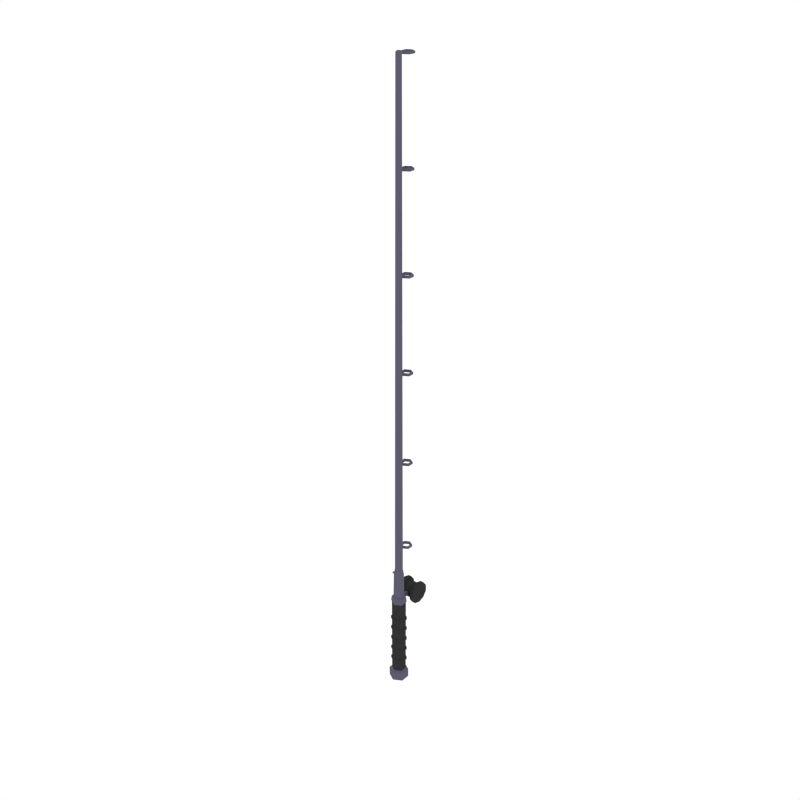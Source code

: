 # Source: FishingRod_Lvl3.blend  (saved by Blender 2.79.0; exported with 4.5.12 LTS)
import bpy
from mathutils import Matrix  # noqa: F401  (used for matrix-valued properties, if any)

bpy.ops.wm.read_factory_settings(use_empty=True)
scene = bpy.context.scene
scene.name = 'Scene'

# ---- collections
col_collection_1 = bpy.data.collections.new('Collection 1'); scene.collection.children.link(col_collection_1)

# ---- materials (node trees are filled in below, after node groups)
mat_metal = bpy.data.materials.new('Metal')
mat_metal.alpha_threshold = 0.0
mat_metal.diffuse_color = (0.1067, 0.1074, 0.1523, 1.0)
mat_metal.roughness = 0.5
mat_black = bpy.data.materials.new('Black')
mat_black.alpha_threshold = 0.0
mat_black.diffuse_color = (0.0331, 0.0331, 0.0331, 1.0)
mat_black.roughness = 0.5

# ---- material node trees

# ---- world
world_world = bpy.data.worlds.new('World'); scene.world = world_world
world_world.color = (1.0, 1.0, 1.0)
world_world.use_sun_shadow = False
world_world.sun_shadow_jitter_overblur = 0.0
world_world.cycles.sampling_method = 'NONE'
world_world.cycles.sample_map_resolution = 256

# ---- meshes
me_cylinder_009 = bpy.data.meshes.new('Cylinder.009')
me_cylinder_009.from_pydata([(3.065e-09, 0.1017, 0.0), (0.08928, 0.05087, 0.0), (0.08928, -0.05087, 0.0), (-6.129e-09, -0.1017, 0.0), (-0.08928, -0.05087, 0.0), (-0.08928, 0.05087, 0.0), (3.065e-09, 0.1017, 0.09471), (0.08928, 0.05087, 0.09471), (0.08928, -0.05087, 0.09471), (-6.129e-09, -0.1017, 0.09471), (-0.08928, -0.05087, 0.09471), (-0.08928, 0.05087, 0.09471), (1.78e-09, 0.07379, 0.1136), (0.06476, 0.0369, 0.1136), (0.06476, -0.0369, 0.1136), (-4.889e-09, -0.07379, 0.1136), (-0.06476, -0.0369, 0.1136), (-0.06476, 0.0369, 0.1136), (1.78e-09, 0.07379, 0.9857), (0.06476, 0.0369, 0.9857), (0.06476, -0.0369, 0.9857), (-4.889e-09, -0.07379, 0.9857), (-0.06476, -0.0369, 0.9857), (-0.06476, 0.0369, 0.9857), (1.965e-09, 0.08149, 0.9993), (0.07152, 0.04074, 0.9993), (0.07152, -0.04074, 0.9993), (-5.399e-09, -0.08149, 0.9993), (-0.07152, -0.04074, 0.9993), (-0.07152, 0.04074, 0.9993), (-5.761e-09, 0.07667, 1.053), (0.06729, 0.03834, 1.053), (0.06729, -0.03834, 1.053), (-1.269e-08, -0.07667, 1.053), (-0.06729, -0.03834, 1.053), (-0.06729, 0.03834, 1.053), (-6.118e-09, 0.05698, 1.064), (0.05001, 0.02849, 1.064), (0.05001, -0.02849, 1.064), (-1.127e-08, -0.05698, 1.064), (-0.05001, -0.02849, 1.064), (-0.05001, 0.02849, 1.064), (-6.119e-09, 0.05235, 1.352), (0.04594, 0.02617, 1.352), (0.04594, -0.02617, 1.352), (-1.085e-08, -0.05235, 1.352), (-0.04594, -0.02617, 1.352), (-0.04594, 0.02617, 1.352), (-6.087e-09, 0.0408, 1.408), (0.03581, 0.0204, 1.408), (0.03581, -0.0204, 1.408), (-9.774e-09, -0.0408, 1.408), (-0.03581, -0.0204, 1.408), (-0.03581, 0.0204, 1.408), (-6.134e-09, 0.02739, 6.58), (0.02404, 0.01369, 6.58), (0.02404, -0.01369, 6.58), (-8.609e-09, -0.02739, 6.58), (-0.02404, -0.01369, 6.58), (-0.02404, 0.01369, 6.58), (-2.02e-08, 0.01547, 6.593), (0.01357, 0.007733, 6.593), (0.01357, -0.007733, 6.593), (-2.16e-08, -0.01547, 6.593), (-0.01357, -0.007733, 6.593), (-0.01357, 0.007733, 6.593), (0.06476, 0.0369, 0.226), (-0.06476, -0.0369, 0.226), (1.78e-09, 0.07379, 0.226), (-4.889e-09, -0.07379, 0.226), (-0.06476, 0.0369, 0.226), (0.06476, -0.0369, 0.226), (1.78e-09, 0.07379, 0.848), (-4.889e-09, -0.07379, 0.848), (-0.06476, 0.0369, 0.848), (-0.06476, -0.0369, 0.848), (0.06476, -0.0369, 0.848), (0.06476, 0.0369, 0.848), (-4.889e-09, -0.07379, 0.8036), (-4.889e-09, -0.07379, 0.7592), (-4.889e-09, -0.07379, 0.6703), (-4.889e-09, -0.07379, 0.6259), (-4.889e-09, -0.07379, 0.537), (-4.889e-09, -0.07379, 0.4926), (-4.889e-09, -0.07379, 0.4038), (-4.889e-09, -0.07379, 0.3593), (-4.889e-09, -0.07379, 0.2705), (0.06476, -0.0369, 0.8036), (0.06476, -0.0369, 0.7592), (0.06476, -0.0369, 0.6703), (0.06476, -0.0369, 0.6259), (0.06476, -0.0369, 0.537), (0.06476, -0.0369, 0.4926), (0.06476, -0.0369, 0.4038), (0.06476, -0.0369, 0.3593), (0.06476, -0.0369, 0.2705), (1.78e-09, 0.07379, 0.2705), (1.78e-09, 0.07379, 0.3593), (1.78e-09, 0.07379, 0.4038), (1.78e-09, 0.07379, 0.4926), (1.78e-09, 0.07379, 0.537), (1.78e-09, 0.07379, 0.6259), (1.78e-09, 0.07379, 0.6703), (1.78e-09, 0.07379, 0.7592), (1.78e-09, 0.07379, 0.8036), (-0.06476, -0.0369, 0.2705), (-0.06476, -0.0369, 0.3593), (-0.06476, -0.0369, 0.4038), (-0.06476, -0.0369, 0.4926), (-0.06476, -0.0369, 0.537), (-0.06476, -0.0369, 0.6259), (-0.06476, -0.0369, 0.6703), (-0.06476, -0.0369, 0.7592), (-0.06476, -0.0369, 0.8036), (0.06476, 0.0369, 0.2705), (0.06476, 0.0369, 0.3593), (0.06476, 0.0369, 0.4038), (0.06476, 0.0369, 0.4926), (0.06476, 0.0369, 0.537), (0.06476, 0.0369, 0.6259), (0.06476, 0.0369, 0.6703), (0.06476, 0.0369, 0.7592), (0.06476, 0.0369, 0.8036), (-0.06476, 0.0369, 0.8036), (-0.06476, 0.0369, 0.7592), (-0.06476, 0.0369, 0.6703), (-0.06476, 0.0369, 0.6259), (-0.06476, 0.0369, 0.537), (-0.06476, 0.0369, 0.4926), (-0.06476, 0.0369, 0.4038), (-0.06476, 0.0369, 0.3593), (-0.06476, 0.0369, 0.2705), (-5.3e-09, -0.08444, 0.2636), (-5.3e-09, -0.08444, 0.2329), (0.07411, -0.04222, 0.2636), (0.07411, -0.04222, 0.2329), (-0.07411, 0.04222, 0.2636), (-0.07411, 0.04222, 0.2329), (2.331e-09, 0.08444, 0.2329), (-0.07411, -0.04222, 0.2329), (0.07411, 0.04222, 0.2329), (-5.3e-09, -0.08444, 0.7967), (-5.3e-09, -0.08444, 0.766), (-5.3e-09, -0.08444, 0.6635), (-5.3e-09, -0.08444, 0.6327), (-5.3e-09, -0.08444, 0.5302), (-5.3e-09, -0.08444, 0.4995), (-5.3e-09, -0.08444, 0.3969), (-5.3e-09, -0.08444, 0.3662), (0.07411, -0.04222, 0.7967), (0.07411, -0.04222, 0.766), (0.07411, -0.04222, 0.6635), (0.07411, -0.04222, 0.6327), (0.07411, -0.04222, 0.5302), (0.07411, -0.04222, 0.4995), (0.07411, -0.04222, 0.3969), (0.07411, -0.04222, 0.3662), (2.331e-09, 0.08444, 0.2636), (2.331e-09, 0.08444, 0.3662), (2.331e-09, 0.08444, 0.3969), (2.331e-09, 0.08444, 0.4995), (2.331e-09, 0.08444, 0.5302), (2.331e-09, 0.08444, 0.6327), (2.331e-09, 0.08444, 0.6635), (2.331e-09, 0.08444, 0.766), (2.331e-09, 0.08444, 0.7967), (-0.07411, -0.04222, 0.2636), (-0.07411, -0.04222, 0.3662), (-0.07411, -0.04222, 0.3969), (-0.07411, -0.04222, 0.4995), (-0.07411, -0.04222, 0.5302), (-0.07411, -0.04222, 0.6327), (-0.07411, -0.04222, 0.6635), (-0.07411, -0.04222, 0.766), (-0.07411, -0.04222, 0.7967), (0.07411, 0.04222, 0.2636), (0.07411, 0.04222, 0.3662), (0.07411, 0.04222, 0.3969), (0.07411, 0.04222, 0.4995), (0.07411, 0.04222, 0.5302), (0.07411, 0.04222, 0.6327), (0.07411, 0.04222, 0.6635), (0.07411, 0.04222, 0.766), (0.07411, 0.04222, 0.7967), (-0.07411, 0.04222, 0.7967), (-0.07411, 0.04222, 0.766), (-0.07411, 0.04222, 0.6635), (-0.07411, 0.04222, 0.6327), (-0.07411, 0.04222, 0.5302), (-0.07411, 0.04222, 0.4995), (-0.07411, 0.04222, 0.3969), (-0.07411, 0.04222, 0.3662), (-2.837e-10, 0.1806, 1.652), (0.05452, 0.1495, 1.652), (0.05452, 0.08738, 1.652), (-5.898e-09, 0.05632, 1.652), (-0.05452, 0.08738, 1.652), (-0.05452, 0.1495, 1.652), (-6.501e-09, 0.1806, 1.631), (0.05452, 0.1495, 1.631), (0.05452, 0.08738, 1.631), (-1.212e-08, 0.05632, 1.631), (-0.05452, 0.08738, 1.631), (-0.05452, 0.1495, 1.631), (-1.739e-09, 0.1639, 1.655), (0.0399, 0.1412, 1.655), (0.0399, 0.09571, 1.655), (-5.848e-09, 0.07297, 1.655), (-0.0399, 0.09571, 1.655), (-0.0399, 0.1412, 1.655), (-6.289e-09, 0.1639, 1.627), (0.0399, 0.1412, 1.627), (0.0399, 0.09571, 1.627), (-1.04e-08, 0.07297, 1.627), (-0.0399, 0.09571, 1.627), (-0.0399, 0.1412, 1.627), (-0.004968, 0.06343, 1.65), (-0.004968, 0.06343, 1.633), (-0.004968, 0.01833, 1.65), (-0.004968, 0.01833, 1.633), (0.005114, 0.06343, 1.65), (0.005114, 0.06343, 1.633), (0.005114, 0.01833, 1.65), (0.005114, 0.01833, 1.633), (-2.837e-10, 0.1806, 2.636), (0.05452, 0.1495, 2.636), (0.05452, 0.08738, 2.636), (-5.898e-09, 0.05632, 2.636), (-0.05452, 0.08738, 2.636), (-0.05452, 0.1495, 2.636), (-6.501e-09, 0.1806, 2.616), (0.05452, 0.1495, 2.616), (0.05452, 0.08738, 2.616), (-1.212e-08, 0.05632, 2.616), (-0.05452, 0.08738, 2.616), (-0.05452, 0.1495, 2.616), (-1.739e-09, 0.1639, 2.64), (0.0399, 0.1412, 2.64), (0.0399, 0.09571, 2.64), (-5.848e-09, 0.07297, 2.64), (-0.0399, 0.09571, 2.64), (-0.0399, 0.1412, 2.64), (-6.289e-09, 0.1639, 2.612), (0.0399, 0.1412, 2.612), (0.0399, 0.09571, 2.612), (-1.04e-08, 0.07297, 2.612), (-0.0399, 0.09571, 2.612), (-0.0399, 0.1412, 2.612), (-0.004968, 0.06343, 2.635), (-0.004968, 0.06343, 2.618), (-0.004968, 0.01833, 2.635), (-0.004968, 0.01833, 2.618), (0.005114, 0.06343, 2.635), (0.005114, 0.06343, 2.618), (0.005114, 0.01833, 2.635), (0.005114, 0.01833, 2.618), (-2.837e-10, 0.1806, 3.621), (0.05452, 0.1495, 3.621), (0.05452, 0.08738, 3.621), (-5.898e-09, 0.05632, 3.621), (-0.05452, 0.08738, 3.621), (-0.05452, 0.1495, 3.621), (-6.501e-09, 0.1806, 3.601), (0.05452, 0.1495, 3.601), (0.05452, 0.08738, 3.601), (-1.212e-08, 0.05632, 3.601), (-0.05452, 0.08738, 3.601), (-0.05452, 0.1495, 3.601), (-1.739e-09, 0.1639, 3.625), (0.0399, 0.1412, 3.625), (0.0399, 0.09571, 3.625), (-5.848e-09, 0.07297, 3.625), (-0.0399, 0.09571, 3.625), (-0.0399, 0.1412, 3.625), (-6.289e-09, 0.1639, 3.597), (0.0399, 0.1412, 3.597), (0.0399, 0.09571, 3.597), (-1.04e-08, 0.07297, 3.597), (-0.0399, 0.09571, 3.597), (-0.0399, 0.1412, 3.597), (-0.004968, 0.06343, 3.619), (-0.004968, 0.06343, 3.602), (-0.004968, 0.01833, 3.619), (-0.004968, 0.01833, 3.602), (0.005114, 0.06343, 3.619), (0.005114, 0.06343, 3.602), (0.005114, 0.01833, 3.619), (0.005114, 0.01833, 3.602), (-2.837e-10, 0.1806, 4.606), (0.05452, 0.1495, 4.606), (0.05452, 0.08738, 4.606), (-5.898e-09, 0.05632, 4.606), (-0.05452, 0.08738, 4.606), (-0.05452, 0.1495, 4.606), (-6.501e-09, 0.1806, 4.585), (0.05452, 0.1495, 4.585), (0.05452, 0.08738, 4.585), (-1.212e-08, 0.05632, 4.585), (-0.05452, 0.08738, 4.585), (-0.05452, 0.1495, 4.585), (-1.739e-09, 0.1639, 4.609), (0.0399, 0.1412, 4.609), (0.0399, 0.09571, 4.609), (-5.848e-09, 0.07297, 4.609), (-0.0399, 0.09571, 4.609), (-0.0399, 0.1412, 4.609), (-6.289e-09, 0.1639, 4.581), (0.0399, 0.1412, 4.581), (0.0399, 0.09571, 4.581), (-1.04e-08, 0.07297, 4.581), (-0.0399, 0.09571, 4.581), (-0.0399, 0.1412, 4.581), (-0.004968, 0.06343, 4.604), (-0.004968, 0.06343, 4.587), (-0.004968, 0.01833, 4.604), (-0.004968, 0.01833, 4.587), (0.005114, 0.06343, 4.604), (0.005114, 0.06343, 4.587), (0.005114, 0.01833, 4.604), (0.005114, 0.01833, 4.587), (-2.837e-10, 0.1806, 5.59), (0.05452, 0.1495, 5.59), (0.05452, 0.08738, 5.59), (-5.898e-09, 0.05632, 5.59), (-0.05452, 0.08738, 5.59), (-0.05452, 0.1495, 5.59), (-6.501e-09, 0.1806, 5.57), (0.05452, 0.1495, 5.57), (0.05452, 0.08738, 5.57), (-1.212e-08, 0.05632, 5.57), (-0.05452, 0.08738, 5.57), (-0.05452, 0.1495, 5.57), (-1.739e-09, 0.1639, 5.594), (0.0399, 0.1412, 5.594), (0.0399, 0.09571, 5.594), (-5.848e-09, 0.07297, 5.594), (-0.0399, 0.09571, 5.594), (-0.0399, 0.1412, 5.594), (-6.289e-09, 0.1639, 5.566), (0.0399, 0.1412, 5.566), (0.0399, 0.09571, 5.566), (-1.04e-08, 0.07297, 5.566), (-0.0399, 0.09571, 5.566), (-0.0399, 0.1412, 5.566), (-0.004968, 0.06343, 5.589), (-0.004968, 0.06343, 5.572), (-0.004968, 0.01833, 5.589), (-0.004968, 0.01833, 5.572), (0.005114, 0.06343, 5.589), (0.005114, 0.06343, 5.572), (0.005114, 0.01833, 5.589), (0.005114, 0.01833, 5.572), (-2.837e-10, 0.1806, 6.575), (0.05452, 0.1495, 6.575), (0.05452, 0.08738, 6.575), (-5.898e-09, 0.05632, 6.575), (-0.05452, 0.08738, 6.575), (-0.05452, 0.1495, 6.575), (-6.501e-09, 0.1806, 6.555), (0.05452, 0.1495, 6.555), (0.05452, 0.08738, 6.555), (-1.212e-08, 0.05632, 6.555), (-0.05452, 0.08738, 6.555), (-0.05452, 0.1495, 6.555), (-1.739e-09, 0.1639, 6.579), (0.0399, 0.1412, 6.579), (0.0399, 0.09571, 6.579), (-5.848e-09, 0.07297, 6.579), (-0.0399, 0.09571, 6.579), (-0.0399, 0.1412, 6.579), (-6.289e-09, 0.1639, 6.551), (0.0399, 0.1412, 6.551), (0.0399, 0.09571, 6.551), (-1.04e-08, 0.07297, 6.551), (-0.0399, 0.09571, 6.551), (-0.0399, 0.1412, 6.551), (-0.004968, 0.06343, 6.573), (-0.004968, 0.06343, 6.556), (-0.004968, 0.01833, 6.573), (-0.004968, 0.01833, 6.556), (0.005114, 0.06343, 6.573), (0.005114, 0.06343, 6.556), (0.005114, 0.01833, 6.573), (0.005114, 0.01833, 6.556), (-0.01263, 0.156, 1.048), (-0.01263, 0.156, 1.006), (-0.01263, 0.04229, 1.048), (-0.01263, 0.04229, 1.006), (0.01278, 0.156, 1.048), (0.01278, 0.156, 1.006), (0.01278, 0.04229, 1.048), (0.01278, 0.04229, 1.006), (0.1007, 0.2149, 0.9076), (-0.1005, 0.2149, 0.9076), (0.1007, 0.285, 0.9304), (-0.1005, 0.285, 0.9304), (0.1007, 0.3283, 0.99), (-0.1005, 0.3283, 0.99), (0.1007, 0.3283, 1.064), (-0.1005, 0.3283, 1.064), (0.1007, 0.285, 1.123), (-0.1005, 0.285, 1.123), (0.1007, 0.2149, 1.146), (-0.1005, 0.2149, 1.146), (0.1007, 0.1448, 1.123), (-0.1005, 0.1448, 1.123), (0.1007, 0.1015, 1.064), (-0.1005, 0.1015, 1.064), (0.1007, 0.1015, 0.99), (-0.1005, 0.1015, 0.99), (0.1007, 0.1448, 0.9304), (-0.1005, 0.1448, 0.9304), (0.06397, 0.2149, 0.9076), (-0.06383, 0.2149, 0.9076), (-0.06383, 0.285, 0.9304), (0.06397, 0.285, 0.9304), (-0.06383, 0.3283, 0.99), (0.06397, 0.3283, 0.99), (-0.06383, 0.3283, 1.064), (0.06397, 0.3283, 1.064), (-0.06383, 0.285, 1.123), (0.06397, 0.285, 1.123), (-0.06383, 0.2149, 1.146), (0.06397, 0.2149, 1.146), (-0.06383, 0.1448, 1.123), (0.06397, 0.1448, 1.123), (-0.06383, 0.1015, 1.064), (0.06397, 0.1015, 1.064), (-0.06383, 0.1015, 0.99), (0.06397, 0.1015, 0.99), (-0.06383, 0.1448, 0.9304), (0.06397, 0.1448, 0.9304), (0.05517, 0.2149, 0.9395), (-0.05503, 0.2149, 0.9395), (-0.05503, 0.2662, 0.9562), (0.05517, 0.2662, 0.9562), (-0.05503, 0.2979, 0.9999), (0.05517, 0.2979, 0.9999), (-0.05503, 0.2979, 1.054), (0.05517, 0.2979, 1.054), (-0.05503, 0.2662, 1.097), (0.05517, 0.2662, 1.097), (-0.05503, 0.2149, 1.114), (0.05517, 0.2149, 1.114), (-0.05503, 0.1636, 1.097), (0.05517, 0.1636, 1.097), (-0.05503, 0.1319, 1.054), (0.05517, 0.1319, 1.054), (-0.05503, 0.1319, 0.9999), (0.05517, 0.1319, 0.9999), (-0.05503, 0.1636, 0.9562), (0.05517, 0.1636, 0.9562), (-0.1195, 0.2041, 1.016), (-0.1195, 0.2041, 1.038), (-0.1195, 0.2256, 1.016), (-0.1195, 0.2256, 1.038), (-0.09563, 0.2041, 1.016), (-0.09563, 0.2041, 1.038), (-0.09563, 0.2256, 1.016), (-0.09563, 0.2256, 1.038), (-0.1376, 0.2256, 1.016), (-0.1376, 0.2041, 1.016), (-0.1376, 0.2041, 1.038), (-0.1376, 0.2256, 1.038), (-0.1195, 0.2041, 1.119), (-0.1195, 0.2256, 1.119), (-0.1376, 0.2041, 1.119), (-0.1376, 0.2256, 1.119), (-0.1195, 0.2041, 1.133), (-0.1195, 0.2256, 1.133), (-0.1376, 0.2041, 1.133), (-0.1376, 0.2256, 1.133), (-0.2594, 0.2041, 1.119), (-0.2594, 0.2256, 1.119), (-0.2594, 0.2041, 1.133), (-0.2594, 0.2256, 1.133)], [], [(0, 1, 2, 3, 4, 5), (8, 14, 15, 9), (4, 10, 11, 5), (2, 8, 9, 3), (0, 6, 7, 1), (5, 11, 6, 0), (3, 9, 10, 4), (1, 7, 8, 2), (76, 77, 19, 20), (6, 12, 13, 7), (11, 17, 12, 6), (9, 15, 16, 10), (7, 13, 14, 8), (10, 16, 17, 11), (19, 18, 24, 25), (74, 75, 22, 23), (73, 76, 20, 21), (77, 72, 18, 19), (72, 74, 23, 18), (75, 73, 21, 22), (29, 28, 34, 35), (18, 23, 29, 24), (22, 21, 27, 28), (20, 19, 25, 26), (23, 22, 28, 29), (21, 20, 26, 27), (30, 35, 41, 36), (27, 26, 32, 33), (25, 24, 30, 31), (24, 29, 35, 30), (28, 27, 33, 34), (26, 25, 31, 32), (41, 40, 46, 47), (34, 33, 39, 40), (32, 31, 37, 38), (35, 34, 40, 41), (33, 32, 38, 39), (31, 30, 36, 37), (42, 47, 53, 48), (39, 38, 44, 45), (37, 36, 42, 43), (36, 41, 47, 42), (40, 39, 45, 46), (38, 37, 43, 44), (53, 52, 58, 59), (46, 45, 51, 52), (44, 43, 49, 50), (47, 46, 52, 53), (45, 44, 50, 51), (43, 42, 48, 49), (54, 59, 65, 60), (51, 50, 56, 57), (49, 48, 54, 55), (48, 53, 59, 54), (52, 51, 57, 58), (50, 49, 55, 56), (60, 65, 64, 63, 62, 61), (58, 57, 63, 64), (56, 55, 61, 62), (59, 58, 64, 65), (57, 56, 62, 63), (55, 54, 60, 61), (78, 87, 76, 73), (113, 78, 73, 75), (122, 104, 72, 77), (87, 122, 77, 76), (123, 113, 75, 74), (104, 123, 74, 72), (12, 17, 70, 68), (17, 16, 67, 70), (14, 13, 66, 71), (13, 12, 68, 66), (16, 15, 69, 67), (15, 14, 71, 69), (78, 113, 174, 141), (98, 129, 128, 99), (103, 124, 185, 164), (100, 127, 126, 101), (88, 121, 182, 150), (102, 125, 124, 103), (112, 79, 142, 173), (131, 105, 106, 130), (125, 102, 163, 186), (120, 89, 151, 181), (129, 107, 108, 128), (80, 111, 172, 143), (127, 109, 110, 126), (101, 126, 187, 162), (125, 111, 112, 124), (90, 119, 180, 152), (95, 114, 115, 94), (110, 81, 144, 171), (127, 100, 161, 188), (93, 116, 117, 92), (118, 91, 153, 179), (91, 118, 119, 90), (82, 109, 170, 145), (89, 120, 121, 88), (99, 128, 189, 160), (114, 96, 97, 115), (92, 117, 178, 154), (108, 83, 146, 169), (116, 98, 99, 117), (129, 98, 159, 190), (118, 100, 101, 119), (116, 93, 155, 177), (120, 102, 103, 121), (84, 107, 168, 147), (105, 86, 85, 106), (97, 130, 191, 158), (94, 115, 176, 156), (107, 84, 83, 108), (106, 85, 148, 167), (109, 82, 81, 110), (131, 96, 157, 136), (111, 80, 79, 112), (114, 95, 134, 175), (86, 95, 94, 85), (86, 105, 166, 132), (69, 71, 135, 133), (84, 93, 92, 83), (113, 123, 184, 174), (82, 91, 90, 81), (104, 122, 183, 165), (80, 89, 88, 79), (67, 69, 133, 139), (87, 78, 141, 149), (138, 137, 136, 157), (158, 191, 190, 159), (160, 189, 188, 161), (162, 187, 186, 163), (164, 185, 184, 165), (137, 139, 166, 136), (191, 167, 168, 190), (189, 169, 170, 188), (187, 171, 172, 186), (185, 173, 174, 184), (135, 140, 175, 134), (156, 176, 177, 155), (154, 178, 179, 153), (152, 180, 181, 151), (150, 182, 183, 149), (140, 138, 157, 175), (176, 158, 159, 177), (178, 160, 161, 179), (180, 162, 163, 181), (182, 164, 165, 183), (139, 133, 132, 166), (167, 148, 147, 168), (169, 146, 145, 170), (171, 144, 143, 172), (173, 142, 141, 174), (133, 135, 134, 132), (148, 156, 155, 147), (146, 154, 153, 145), (144, 152, 151, 143), (142, 150, 149, 141), (122, 87, 149, 183), (123, 104, 165, 184), (95, 86, 132, 134), (96, 114, 175, 157), (105, 131, 136, 166), (85, 94, 156, 148), (115, 97, 158, 176), (130, 106, 167, 191), (93, 84, 147, 155), (98, 116, 177, 159), (107, 129, 190, 168), (83, 92, 154, 146), (117, 99, 160, 178), (128, 108, 169, 189), (91, 82, 145, 153), (100, 118, 179, 161), (109, 127, 188, 170), (81, 90, 152, 144), (68, 70, 137, 138), (119, 101, 162, 180), (126, 110, 171, 187), (89, 80, 143, 151), (70, 67, 139, 137), (102, 120, 181, 163), (111, 125, 186, 172), (71, 66, 140, 135), (79, 88, 150, 142), (66, 68, 138, 140), (121, 103, 164, 182), (124, 112, 173, 185), (96, 131, 130, 97), (206, 212, 213, 207), (208, 214, 215, 209), (196, 197, 203, 202), (194, 195, 201, 200), (192, 193, 199, 198), (197, 192, 198, 203), (195, 196, 202, 201), (193, 194, 200, 199), (204, 210, 211, 205), (209, 215, 210, 204), (207, 213, 214, 208), (205, 211, 212, 206), (199, 211, 210, 198), (195, 207, 208, 196), (203, 215, 214, 202), (192, 204, 205, 193), (200, 212, 211, 199), (196, 208, 209, 197), (198, 210, 215, 203), (193, 205, 206, 194), (201, 213, 212, 200), (197, 209, 204, 192), (194, 206, 207, 195), (202, 214, 213, 201), (217, 219, 218, 216), (221, 220, 222, 223), (218, 219, 223, 222), (219, 217, 221, 223), (217, 216, 220, 221), (216, 218, 222, 220), (238, 244, 245, 239), (240, 246, 247, 241), (228, 229, 235, 234), (226, 227, 233, 232), (224, 225, 231, 230), (229, 224, 230, 235), (227, 228, 234, 233), (225, 226, 232, 231), (236, 242, 243, 237), (241, 247, 242, 236), (239, 245, 246, 240), (237, 243, 244, 238), (231, 243, 242, 230), (227, 239, 240, 228), (235, 247, 246, 234), (224, 236, 237, 225), (232, 244, 243, 231), (228, 240, 241, 229), (230, 242, 247, 235), (225, 237, 238, 226), (233, 245, 244, 232), (229, 241, 236, 224), (226, 238, 239, 227), (234, 246, 245, 233), (249, 251, 250, 248), (253, 252, 254, 255), (250, 251, 255, 254), (251, 249, 253, 255), (249, 248, 252, 253), (248, 250, 254, 252), (270, 276, 277, 271), (272, 278, 279, 273), (260, 261, 267, 266), (258, 259, 265, 264), (256, 257, 263, 262), (261, 256, 262, 267), (259, 260, 266, 265), (257, 258, 264, 263), (268, 274, 275, 269), (273, 279, 274, 268), (271, 277, 278, 272), (269, 275, 276, 270), (263, 275, 274, 262), (259, 271, 272, 260), (267, 279, 278, 266), (256, 268, 269, 257), (264, 276, 275, 263), (260, 272, 273, 261), (262, 274, 279, 267), (257, 269, 270, 258), (265, 277, 276, 264), (261, 273, 268, 256), (258, 270, 271, 259), (266, 278, 277, 265), (281, 283, 282, 280), (285, 284, 286, 287), (282, 283, 287, 286), (283, 281, 285, 287), (281, 280, 284, 285), (280, 282, 286, 284), (302, 308, 309, 303), (304, 310, 311, 305), (292, 293, 299, 298), (290, 291, 297, 296), (288, 289, 295, 294), (293, 288, 294, 299), (291, 292, 298, 297), (289, 290, 296, 295), (300, 306, 307, 301), (305, 311, 306, 300), (303, 309, 310, 304), (301, 307, 308, 302), (295, 307, 306, 294), (291, 303, 304, 292), (299, 311, 310, 298), (288, 300, 301, 289), (296, 308, 307, 295), (292, 304, 305, 293), (294, 306, 311, 299), (289, 301, 302, 290), (297, 309, 308, 296), (293, 305, 300, 288), (290, 302, 303, 291), (298, 310, 309, 297), (313, 315, 314, 312), (317, 316, 318, 319), (314, 315, 319, 318), (315, 313, 317, 319), (313, 312, 316, 317), (312, 314, 318, 316), (334, 340, 341, 335), (336, 342, 343, 337), (324, 325, 331, 330), (322, 323, 329, 328), (320, 321, 327, 326), (325, 320, 326, 331), (323, 324, 330, 329), (321, 322, 328, 327), (332, 338, 339, 333), (337, 343, 338, 332), (335, 341, 342, 336), (333, 339, 340, 334), (327, 339, 338, 326), (323, 335, 336, 324), (331, 343, 342, 330), (320, 332, 333, 321), (328, 340, 339, 327), (324, 336, 337, 325), (326, 338, 343, 331), (321, 333, 334, 322), (329, 341, 340, 328), (325, 337, 332, 320), (322, 334, 335, 323), (330, 342, 341, 329), (345, 347, 346, 344), (349, 348, 350, 351), (346, 347, 351, 350), (347, 345, 349, 351), (345, 344, 348, 349), (344, 346, 350, 348), (366, 372, 373, 367), (368, 374, 375, 369), (356, 357, 363, 362), (354, 355, 361, 360), (352, 353, 359, 358), (357, 352, 358, 363), (355, 356, 362, 361), (353, 354, 360, 359), (364, 370, 371, 365), (369, 375, 370, 364), (367, 373, 374, 368), (365, 371, 372, 366), (359, 371, 370, 358), (355, 367, 368, 356), (363, 375, 374, 362), (352, 364, 365, 353), (360, 372, 371, 359), (356, 368, 369, 357), (358, 370, 375, 363), (353, 365, 366, 354), (361, 373, 372, 360), (357, 369, 364, 352), (354, 366, 367, 355), (362, 374, 373, 361), (377, 379, 378, 376), (381, 380, 382, 383), (378, 379, 383, 382), (379, 377, 381, 383), (377, 376, 380, 381), (376, 378, 382, 380), (385, 387, 386, 384), (389, 388, 390, 391), (386, 387, 391, 390), (387, 385, 389, 391), (385, 384, 388, 389), (384, 386, 390, 388), (413, 393, 395, 414), (414, 395, 397, 416), (416, 397, 399, 418), (418, 399, 401, 420), (420, 401, 403, 422), (422, 403, 405, 424), (424, 405, 407, 426), (426, 407, 409, 428), (395, 393, 411, 409, 407, 405, 403, 401, 399, 397), (428, 409, 411, 430), (430, 411, 393, 413), (392, 394, 396, 398, 400, 402, 404, 406, 408, 410), (410, 431, 412, 392), (427, 425, 445, 447), (408, 429, 431, 410), (418, 420, 440, 438), (406, 427, 429, 408), (426, 428, 448, 446), (404, 425, 427, 406), (421, 419, 439, 441), (402, 423, 425, 404), (413, 414, 434, 433), (400, 421, 423, 402), (429, 427, 447, 449), (398, 419, 421, 400), (420, 422, 442, 440), (396, 417, 419, 398), (415, 412, 432, 435), (394, 415, 417, 396), (428, 430, 450, 448), (392, 412, 415, 394), (423, 421, 441, 443), (451, 450, 433, 432), (449, 448, 450, 451), (447, 446, 448, 449), (445, 444, 446, 447), (443, 442, 444, 445), (441, 440, 442, 443), (439, 438, 440, 441), (437, 436, 438, 439), (435, 434, 436, 437), (432, 433, 434, 435), (419, 417, 437, 439), (424, 426, 446, 444), (412, 431, 451, 432), (416, 418, 438, 436), (425, 423, 443, 445), (430, 413, 433, 450), (417, 415, 435, 437), (422, 424, 444, 442), (431, 429, 449, 451), (414, 416, 436, 434), (462, 453, 464, 466), (454, 455, 459, 458), (461, 462, 463, 460), (456, 457, 453, 452), (454, 458, 456, 452), (459, 455, 453, 457), (454, 452, 461, 460), (455, 454, 460, 463), (452, 453, 462, 461), (467, 466, 472, 473), (453, 455, 465, 464), (455, 463, 467, 465), (463, 462, 466, 467), (468, 469, 471, 470), (465, 467, 471, 469), (464, 465, 469, 468), (466, 464, 468, 470), (473, 472, 474, 475), (466, 470, 474, 472), (471, 467, 473, 475), (470, 471, 475, 474)])
me_cylinder_009.polygons.foreach_set('material_index', [0, 0, 0, 0, 0, 0, 0, 0, 1, 0, 0, 0, 0, 0, 0, 1, 1, 1, 1, 1, 0, 0, 0, 0, 0, 0, 0, 0, 0, 0, 0, 0, 0, 0, 0, 0, 0, 0, 0, 0, 0, 0, 0, 0, 0, 0, 0, 0, 0, 0, 0, 0, 0, 0, 0, 0, 0, 0, 0, 0, 0, 0, 1, 1, 1, 1, 1, 1, 1, 1, 1, 1, 1, 1, 1, 1, 1, 1, 1, 1, 1, 1, 1, 1, 1, 1, 1, 1, 1, 1, 1, 1, 1, 1, 1, 1, 1, 1, 1, 1, 1, 1, 1, 1, 1, 1, 1, 1, 1, 1, 1, 1, 1, 1, 1, 1, 1, 1, 1, 1, 1, 1, 1, 1, 1, 1, 1, 1, 1, 1, 1, 1, 1, 1, 1, 1, 1, 1, 1, 1, 1, 1, 1, 1, 1, 1, 1, 1, 1, 1, 1, 1, 1, 1, 1, 1, 1, 1, 1, 1, 1, 1, 1, 1, 1, 1, 1, 1, 1, 1, 1, 1, 1, 1, 1, 1, 1, 1, 1, 1, 1, 1, 1, 1, 1, 1, 1, 1, 0, 0, 0, 0, 0, 0, 0, 0, 0, 0, 0, 0, 0, 0, 0, 0, 0, 0, 0, 0, 0, 0, 0, 0, 0, 0, 0, 0, 0, 0, 0, 0, 0, 0, 0, 0, 0, 0, 0, 0, 0, 0, 0, 0, 0, 0, 0, 0, 0, 0, 0, 0, 0, 0, 0, 0, 0, 0, 0, 0, 0, 0, 0, 0, 0, 0, 0, 0, 0, 0, 0, 0, 0, 0, 0, 0, 0, 0, 0, 0, 0, 0, 0, 0, 0, 0, 0, 0, 0, 0, 0, 0, 0, 0, 0, 0, 0, 0, 0, 0, 0, 0, 0, 0, 0, 0, 0, 0, 0, 0, 0, 0, 0, 0, 0, 0, 0, 0, 0, 0, 0, 0, 0, 0, 0, 0, 0, 0, 0, 0, 0, 0, 0, 0, 0, 0, 0, 0, 0, 0, 0, 0, 0, 0, 0, 0, 0, 0, 0, 0, 0, 0, 0, 0, 0, 0, 0, 0, 0, 0, 0, 0, 0, 0, 0, 0, 0, 0, 0, 0, 0, 0, 0, 0, 0, 0, 0, 0, 0, 0, 0, 0, 0, 0, 0, 0, 1, 1, 1, 1, 1, 1, 1, 1, 1, 1, 1, 1, 1, 1, 1, 1, 1, 1, 1, 1, 1, 1, 1, 1, 1, 1, 1, 1, 1, 1, 1, 1, 1, 1, 1, 1, 1, 1, 1, 1, 1, 1, 1, 1, 1, 1, 1, 1, 1, 1, 1, 1, 0, 0, 0, 0, 0, 0, 0, 0, 0, 0, 0, 0, 0, 0, 0, 0, 0, 0, 0, 0, 0])
me_cylinder_009.materials.append(mat_metal)
me_cylinder_009.materials.append(mat_black)
me_cylinder_009.use_remesh_preserve_volume = False
me_cylinder_009.use_remesh_preserve_attributes = False
me_cylinder_009.use_mirror_vertex_groups = False
me_cylinder_009.update()

# ---- objects
ob_fishingrod_lvl3 = bpy.data.objects.new('FishingRod_Lvl3', me_cylinder_009)

# ---- transforms, parenting, visibility, modifiers, constraints
ob_fishingrod_lvl3.location = (0.0, 0.0, 0.0)
ob_fishingrod_lvl3.lineart.crease_threshold = 0.0

# ---- collection membership
col_collection_1.objects.link(ob_fishingrod_lvl3)

# ---- scene / render settings (as saved in the file)
scene.frame_start = 1; scene.frame_end = 250; scene.frame_set(0)
scene.render.engine = 'CYCLES'
scene.render.resolution_x = 1000
scene.render.resolution_y = 1000
scene.render.dither_intensity = 0.0
scene.cycles.samples = 200
scene.cycles.sampling_pattern = 'TABULATED_SOBOL'
scene.cycles.light_sampling_threshold = 0.0
scene.cycles.use_adaptive_sampling = False
scene.cycles.use_light_tree = False
scene.cycles.caustics_reflective = False
scene.cycles.caustics_refractive = False
scene.cycles.blur_glossy = 0.0
scene.cycles.max_bounces = 2
scene.cycles.pixel_filter_type = 'GAUSSIAN'
scene.cycles.sample_clamp_indirect = 0.0
scene.view_settings.view_transform = 'Standard'
bpy.context.view_layer.update()

# ---- added for rendering (the .blend has no active camera): camera
cam_auto = bpy.data.cameras.new('AutoCamera')
cam_auto.lens = 50.0
cam_auto.sensor_width = 36.0
cam_auto.clip_end = 1000.0
ob_auto_camera = bpy.data.objects.new('AutoCamera', cam_auto)
scene.collection.objects.link(ob_auto_camera)
ob_auto_camera.location = (6.04262, -7.23313, 8.19408)
ob_auto_camera.rotation_euler = (1.09748, -7.21219e-08, 0.694738)
scene.camera = ob_auto_camera
bpy.context.view_layer.update()
